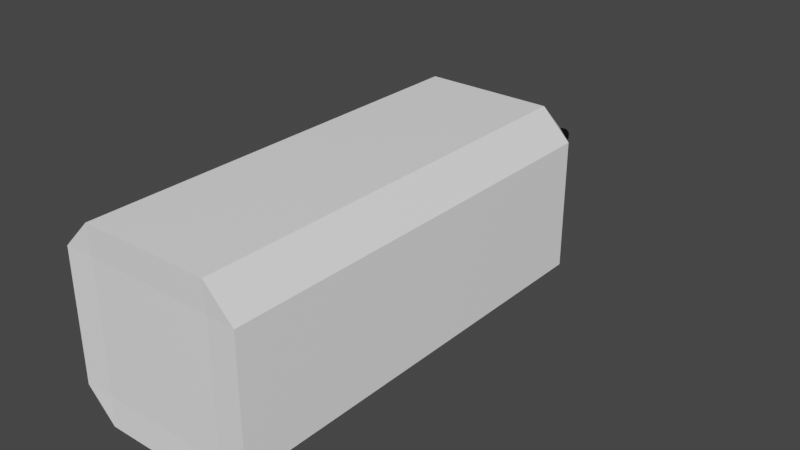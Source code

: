 # Source: Candle.blend  (saved by Blender 3.1.7; exported with 4.5.12 LTS)
import bpy
from mathutils import Matrix  # noqa: F401  (used for matrix-valued properties, if any)

bpy.ops.wm.read_factory_settings(use_empty=True)
scene = bpy.context.scene
scene.name = 'Scene'

# ---- collections
col_collection = bpy.data.collections.new('Collection'); scene.collection.children.link(col_collection)

# ---- materials (node trees are filled in below, after node groups)
mat_material = bpy.data.materials.new('Material')
mat_material.alpha_threshold = 0.0
mat_material.use_transparent_shadow = False
mat_material.line_color = (0.0, 0.0, 0.0, 1.0)
mat_x = bpy.data.materials.new('Материал')
mat_x.use_transparent_shadow = False

# ---- material node trees
mat_material.use_nodes = True; mat_material.node_tree.nodes.clear()
_N = mat_material.node_tree.nodes; _L = mat_material.node_tree.links
n0 = _N.new('ShaderNodeOutputMaterial'); n0.name = 'Material Output'; n0.location = (300, 300)
n1 = _N.new('ShaderNodeBsdfPrincipled'); n1.name = 'Principled BSDF'; n1.location = (10, 300)
n1.distribution = 'GGX'
n1.subsurface_method = 'RANDOM_WALK_SKIN'
n1.inputs[0].default_value = (1.0, 1.0, 1.0, 1.0)
n1.inputs[2].default_value = 0.4
n1.inputs[3].default_value = 1.45
n1.inputs[27].default_value = (0.0, 0.0, 0.0, 1.0)
n1.inputs[28].default_value = 1.0
_L.new(n1.outputs[0], n0.inputs[0])
n0.is_active_output = True
mat_x.use_nodes = True; mat_x.node_tree.nodes.clear()
_N = mat_x.node_tree.nodes; _L = mat_x.node_tree.links
n0 = _N.new('ShaderNodeBsdfPrincipled'); n0.name = 'Principled BSDF'; n0.location = (10, 300)
n0.distribution = 'GGX'
n0.subsurface_method = 'RANDOM_WALK_SKIN'
n0.inputs[0].default_value = (0.0, 0.0, 0.0, 1.0)
n0.inputs[3].default_value = 1.45
n0.inputs[27].default_value = (0.0, 0.0, 0.0, 1.0)
n0.inputs[28].default_value = 1.0
n1 = _N.new('ShaderNodeOutputMaterial'); n1.name = 'Material Output'; n1.location = (300, 300)
_L.new(n0.outputs[0], n1.inputs[0])
n1.is_active_output = True

# ---- world
world_world = bpy.data.worlds.new('World'); scene.world = world_world
world_world.use_nodes = True; world_world.node_tree.nodes.clear()
_N = world_world.node_tree.nodes; _L = world_world.node_tree.links
n0 = _N.new('ShaderNodeOutputWorld'); n0.name = 'World Output'; n0.location = (300, 300)
n1 = _N.new('ShaderNodeBackground'); n1.name = 'Background'; n1.location = (10, 300)
n1.inputs[0].default_value = (0.05088, 0.05088, 0.05088, 1.0)
_L.new(n1.outputs[0], n0.inputs[0])
n0.is_active_output = True
world_world.color = (0.05088, 0.05088, 0.05088)
world_world.use_sun_shadow = False
world_world.sun_shadow_jitter_overblur = 0.0

# ---- meshes
me_cube = bpy.data.meshes.new('Cube')
me_cube.from_pydata([(0.2262, 1.242, -0.3279), (0.02965, 1.476, -0.02965), (0.3279, 1.242, -0.2262), (0.2262, -0.2219, -0.2262), (0.2262, -0.2262, -0.3279), (0.3279, -0.2262, -0.2262), (0.3279, 1.242, 0.2262), (0.02965, 1.476, 0.02965), (0.2262, 1.242, 0.3279), (0.3279, -0.2262, 0.2262), (0.2262, -0.2262, 0.3279), (0.2262, -0.2219, 0.2262), (-0.2262, 1.242, -0.3279), (-0.3279, 1.242, -0.2262), (-0.02965, 1.476, -0.02965), (-0.3279, -0.2262, -0.2262), (-0.2262, -0.2262, -0.3279), (-0.2262, -0.2219, -0.2262), (-0.3279, 1.242, 0.2262), (-0.2262, 1.242, 0.3279), (-0.02965, 1.476, 0.02965), (-0.2262, -0.2219, 0.2262), (-0.2262, -0.2262, 0.3279), (-0.3279, -0.2262, 0.2262), (0.2262, 1.343, 0.2262), (-0.2262, 1.343, 0.2262), (0.2262, 1.343, -0.2262), (-0.2262, 1.343, -0.2262), (0.02965, 1.474, 0.02965), (-0.02965, 1.474, 0.02965), (0.02965, 1.474, -0.02965), (-0.02965, 1.474, -0.02965), (0.003212, 1.783, -0.01092), (0.003212, 1.77, -0.02375), (0.01603, 1.77, -0.01092), (0.0003264, 1.435, -0.01747), (0.0003264, 1.426, -0.008038), (0.009762, 1.435, -0.008038), (0.003212, 1.783, 0.01092), (0.01603, 1.77, 0.01092), (0.003212, 1.77, 0.02375), (0.0003264, 1.426, 0.008038), (0.0003264, 1.435, 0.01747), (0.009762, 1.435, 0.008038), (-0.01863, 1.783, -0.01092), (-0.03146, 1.77, -0.01092), (-0.01863, 1.77, -0.02375), (-0.01575, 1.426, -0.008038), (-0.01575, 1.435, -0.01747), (-0.02518, 1.435, -0.008038), (-0.01863, 1.783, 0.01092), (-0.01863, 1.77, 0.02375), (-0.03146, 1.77, 0.01092), (-0.01575, 1.426, 0.008038), (-0.02518, 1.435, 0.008038), (-0.01575, 1.435, 0.01747)], [], [(17, 3, 11, 21), (23, 18, 13, 15), (10, 8, 19, 22), (1, 14, 31, 30), (5, 2, 6, 9), (0, 26, 2), (3, 4, 5), (6, 24, 8), (9, 10, 11), (12, 13, 27), (15, 16, 17), (18, 19, 25), (21, 22, 23), (17, 21, 23, 15), (3, 17, 16, 4), (2, 5, 4, 0), (22, 19, 18, 23), (8, 10, 9, 6), (12, 16, 15, 13), (24, 25, 19, 8), (26, 24, 6, 2), (21, 11, 10, 22), (25, 27, 13, 18), (27, 26, 0, 12), (11, 3, 5, 9), (16, 12, 0, 4), (7, 20, 25, 24), (1, 7, 24, 26), (20, 14, 27, 25), (14, 1, 26, 27), (30, 31, 29, 28), (7, 1, 30, 28), (14, 20, 29, 31), (20, 7, 28, 29), (46, 48, 35, 33), (52, 54, 49, 45), (53, 41, 36, 47), (34, 37, 43, 39), (40, 42, 55, 51), (32, 33, 34), (35, 36, 37), (38, 39, 40), (41, 42, 43), (44, 45, 46), (47, 48, 49), (50, 51, 52), (53, 54, 55), (38, 32, 34, 39), (33, 35, 37, 34), (36, 41, 43, 37), (42, 40, 39, 43), (50, 38, 40, 51), (41, 53, 55, 42), (54, 52, 51, 55), (44, 50, 52, 45), (53, 47, 49, 54), (48, 46, 45, 49), (32, 44, 46, 33), (47, 36, 35, 48), (38, 50, 44, 32)])
me_cube.polygons.foreach_set('material_index', [0, 0, 0, 0, 0, 0, 0, 0, 0, 0, 0, 0, 0, 0, 0, 0, 0, 0, 0, 0, 0, 0, 0, 0, 0, 0, 0, 0, 0, 0, 0, 0, 0, 0, 1, 1, 1, 1, 1, 1, 1, 1, 1, 1, 1, 1, 1, 1, 1, 1, 1, 1, 1, 1, 1, 1, 1, 1, 1, 1])
_uv = me_cube.uv_layers.new(name='UVMap')
_uv.uv.foreach_set('vector', [0.1638, 0.5388, 0.3363, 0.5387, 0.3363, 0.7113, 0.1638, 0.7113, 0.3902, 0.03875, 0.6098, 0.03875, 0.6098, 0.2113, 0.3902, 0.2112, 0.3902, 0.7887, 0.6098, 0.7888, 0.6098, 0.9613, 0.3902, 0.9612, 0.7253, 0.6003, 0.7747, 0.6003, 0.7747, 0.6003, 0.7253, 0.6003, 0.3902, 0.5387, 0.6098, 0.5388, 0.6098, 0.7113, 0.3902, 0.7112, 0.6098, 0.4613, 0.625, 0.4613, 0.6098, 0.5, 0.3363, 0.5387, 0.3363, 0.5, 0.375, 0.5387, 0.6098, 0.7113, 0.625, 0.7113, 0.6098, 0.75, 0.3902, 0.75, 0.375, 0.7887, 0.375, 0.7887, 0.6098, 0.25, 0.625, 0.2113, 0.625, 0.2113, 0.3902, 0.2112, 0.3902, 0.25, 0.375, 0.2113, 0.6098, 0.03875, 0.6098, 0.0, 0.625, 0.03875, 0.1638, 0.7113, 0.1637, 0.75, 0.125, 0.7113, 0.1638, 0.5388, 0.1638, 0.7113, 0.125, 0.7113, 0.125, 0.5387, 0.3363, 0.5387, 0.1638, 0.5388, 0.1637, 0.5, 0.3363, 0.5, 0.6098, 0.5388, 0.3902, 0.5387, 0.3902, 0.4612, 0.6098, 0.4613, 0.3902, 0.0, 0.6098, 0.0, 0.6098, 0.03875, 0.3902, 0.03875, 0.6098, 0.7888, 0.3902, 0.7887, 0.3902, 0.7112, 0.6098, 0.7113, 0.6098, 0.2888, 0.3902, 0.2887, 0.3902, 0.2112, 0.6098, 0.2113, 0.625, 0.7888, 0.625, 0.9613, 0.6098, 0.9613, 0.6098, 0.7888, 0.6638, 0.5388, 0.6638, 0.7113, 0.6098, 0.7113, 0.6098, 0.5388, 0.1638, 0.7113, 0.3363, 0.7113, 0.3363, 0.75, 0.1637, 0.75, 0.625, 0.03875, 0.625, 0.2113, 0.6098, 0.2113, 0.6098, 0.03875, 0.625, 0.2887, 0.625, 0.4613, 0.6098, 0.4613, 0.6098, 0.2888, 0.3363, 0.7113, 0.3363, 0.5387, 0.3902, 0.5387, 0.3902, 0.7112, 0.3902, 0.2887, 0.6098, 0.2888, 0.6098, 0.4613, 0.3902, 0.4612, 0.7253, 0.6497, 0.7747, 0.6497, 0.8362, 0.7113, 0.6638, 0.7113, 0.7253, 0.6003, 0.7253, 0.6497, 0.6638, 0.7113, 0.6638, 0.5388, 0.7747, 0.6497, 0.7747, 0.6003, 0.8363, 0.5387, 0.8362, 0.7113, 0.7747, 0.6003, 0.7253, 0.6003, 0.6638, 0.5388, 0.8363, 0.5387, 0.7253, 0.6003, 0.7747, 0.6003, 0.7747, 0.6497, 0.7253, 0.6497, 0.7253, 0.6497, 0.7253, 0.6003, 0.7253, 0.6003, 0.7253, 0.6497, 0.7747, 0.6003, 0.7747, 0.6497, 0.7747, 0.6497, 0.7747, 0.6003, 0.7747, 0.6497, 0.7253, 0.6497, 0.7253, 0.6497, 0.7747, 0.6497, 0.0, 0.0, 0.0, 0.0, 0.0, 0.0, 0.0, 0.0, 0.0, 0.0, 0.0, 0.0, 0.0, 0.0, 0.0, 0.0, 0.0, 0.0, 0.0, 0.0, 0.0, 0.0, 0.0, 0.0, 0.0, 0.0, 0.0, 0.0, 0.0, 0.0, 0.0, 0.0, 0.0, 0.0, 0.0, 0.0, 0.0, 0.0, 0.0, 0.0, 0.0, 0.0, 0.0, 0.0, 0.0, 0.0, 0.0, 0.0, 0.0, 0.0, 0.0, 0.0, 0.0, 0.0, 0.0, 0.0, 0.0, 0.0, 0.0, 0.0, 0.0, 0.0, 0.0, 0.0, 0.0, 0.0, 0.0, 0.0, 0.0, 0.0, 0.0, 0.0, 0.0, 0.0, 0.0, 0.0, 0.0, 0.0, 0.0, 0.0, 0.0, 0.0, 0.0, 0.0, 0.0, 0.0, 0.0, 0.0, 0.0, 0.0, 0.0, 0.0, 0.0, 0.0, 0.0, 0.0, 0.0, 0.0, 0.0, 0.0, 0.0, 0.0, 0.0, 0.0, 0.0, 0.0, 0.0, 0.0, 0.0, 0.0, 0.0, 0.0, 0.0, 0.0, 0.0, 0.0, 0.0, 0.0, 0.0, 0.0, 0.0, 0.0, 0.0, 0.0, 0.0, 0.0, 0.0, 0.0, 0.0, 0.0, 0.0, 0.0, 0.0, 0.0, 0.0, 0.0, 0.0, 0.0, 0.0, 0.0, 0.0, 0.0, 0.0, 0.0, 0.0, 0.0, 0.0, 0.0, 0.0, 0.0, 0.0, 0.0, 0.0, 0.0, 0.0, 0.0, 0.0, 0.0, 0.0, 0.0, 0.0, 0.0, 0.0, 0.0, 0.0, 0.0, 0.0, 0.0, 0.0, 0.0, 0.0, 0.0, 0.0, 0.0, 0.0, 0.0, 0.0, 0.0, 0.0, 0.0, 0.0, 0.0, 0.0, 0.0, 0.0, 0.0, 0.0, 0.0, 0.0, 0.0, 0.0, 0.0])
_uv.active_render = True
_uv = me_cube.uv_layers.new(name='UVКарта')
_uv.uv.foreach_set('vector', [0.0, 0.0, 0.0, 0.0, 0.0, 0.0, 0.0, 0.0, 0.0, 0.0, 0.0, 0.0, 0.0, 0.0, 0.0, 0.0, 0.0, 0.0, 0.0, 0.0, 0.0, 0.0, 0.0, 0.0, 0.0, 0.0, 0.0, 0.0, 0.0, 0.0, 0.0, 0.0, 0.0, 0.0, 0.0, 0.0, 0.0, 0.0, 0.0, 0.0, 0.0, 0.0, 0.0, 0.0, 0.0, 0.0, 0.0, 0.0, 0.0, 0.0, 0.0, 0.0, 0.0, 0.0, 0.0, 0.0, 0.0, 0.0, 0.0, 0.0, 0.0, 0.0, 0.0, 0.0, 0.0, 0.0, 0.0, 0.0, 0.0, 0.0, 0.0, 0.0, 0.0, 0.0, 0.0, 0.0, 0.0, 0.0, 0.0, 0.0, 0.0, 0.0, 0.0, 0.0, 0.0, 0.0, 0.0, 0.0, 0.0, 0.0, 0.0, 0.0, 0.0, 0.0, 0.0, 0.0, 0.0, 0.0, 0.0, 0.0, 0.0, 0.0, 0.0, 0.0, 0.0, 0.0, 0.0, 0.0, 0.0, 0.0, 0.0, 0.0, 0.0, 0.0, 0.0, 0.0, 0.0, 0.0, 0.0, 0.0, 0.0, 0.0, 0.0, 0.0, 0.0, 0.0, 0.0, 0.0, 0.0, 0.0, 0.0, 0.0, 0.0, 0.0, 0.0, 0.0, 0.0, 0.0, 0.0, 0.0, 0.0, 0.0, 0.0, 0.0, 0.0, 0.0, 0.0, 0.0, 0.0, 0.0, 0.0, 0.0, 0.0, 0.0, 0.0, 0.0, 0.0, 0.0, 0.0, 0.0, 0.0, 0.0, 0.0, 0.0, 0.0, 0.0, 0.0, 0.0, 0.0, 0.0, 0.0, 0.0, 0.0, 0.0, 0.0, 0.0, 0.0, 0.0, 0.0, 0.0, 0.0, 0.0, 0.0, 0.0, 0.0, 0.0, 0.0, 0.0, 0.0, 0.0, 0.0, 0.0, 0.0, 0.0, 0.0, 0.0, 0.0, 0.0, 0.0, 0.0, 0.0, 0.0, 0.0, 0.0, 0.0, 0.0, 0.0, 0.0, 0.0, 0.0, 0.0, 0.0, 0.0, 0.0, 0.0, 0.0, 0.0, 0.0, 0.0, 0.0, 0.0, 0.0, 0.0, 0.0, 0.0, 0.0, 0.0, 0.0, 0.0, 0.0, 0.0, 0.0, 0.0, 0.0, 0.0, 0.0, 0.0, 0.0, 0.0, 0.0, 0.0, 0.0, 0.0, 0.0, 0.0, 0.0, 0.0, 0.0, 0.0, 0.0, 0.0, 0.0, 0.0, 0.0, 0.0, 0.0, 0.3966, 0.8175, 0.6034, 0.8175, 0.6034, 0.9325, 0.3966, 0.9325, 0.3966, 0.5675, 0.6034, 0.5675, 0.6034, 0.6825, 0.3966, 0.6825, 0.6925, 0.5675, 0.8075, 0.5675, 0.8075, 0.6825, 0.6925, 0.6825, 0.3966, 0.0675, 0.6034, 0.0675, 0.6034, 0.1825, 0.3966, 0.1825, 0.3966, 0.3175, 0.6034, 0.3175, 0.6034, 0.4325, 0.3966, 0.4325, 0.1925, 0.6825, 0.1925, 0.75, 0.125, 0.6825, 0.6034, 0.9325, 0.625, 0.9325, 0.6034, 1.0, 0.1925, 0.5675, 0.125, 0.5675, 0.1925, 0.5, 0.625, 0.3175, 0.625, 0.3175, 0.6034, 0.25, 0.3075, 0.6825, 0.375, 0.6825, 0.3075, 0.75, 0.625, 0.8175, 0.625, 0.8175, 0.6034, 0.75, 0.3075, 0.5675, 0.3075, 0.5, 0.375, 0.5675, 0.625, 0.5675, 0.625, 0.5675, 0.6034, 0.5, 0.1925, 0.5675, 0.1925, 0.6825, 0.125, 0.6825, 0.125, 0.5675, 0.3966, 0.0, 0.6034, 0.0, 0.6034, 0.0675, 0.3966, 0.0675, 0.625, 0.0675, 0.625, 0.1825, 0.6034, 0.1825, 0.6034, 0.0675, 0.6034, 0.3175, 0.3966, 0.3175, 0.3966, 0.1825, 0.6034, 0.1825, 0.3075, 0.5675, 0.1925, 0.5675, 0.1925, 0.5, 0.3075, 0.5, 0.625, 0.3175, 0.625, 0.4325, 0.6034, 0.4325, 0.6034, 0.3175, 0.6034, 0.5675, 0.3966, 0.5675, 0.3966, 0.4325, 0.6034, 0.4325, 0.3075, 0.6825, 0.3075, 0.5675, 0.3966, 0.5675, 0.3966, 0.6825, 0.6925, 0.5675, 0.6925, 0.6825, 0.6034, 0.6825, 0.6034, 0.5675, 0.6034, 0.8175, 0.3966, 0.8175, 0.3966, 0.6825, 0.6034, 0.6825, 0.1925, 0.6825, 0.3075, 0.6825, 0.3075, 0.75, 0.1925, 0.75, 0.625, 0.8175, 0.625, 0.9325, 0.6034, 0.9325, 0.6034, 0.8175, 0.1925, 0.5675, 0.3075, 0.5675, 0.3075, 0.6825, 0.1925, 0.6825])
me_cube.materials.append(mat_material)
me_cube.materials.append(mat_x)
me_cube.materials.append(None)
me_cube.use_remesh_preserve_volume = False
me_cube.use_remesh_preserve_attributes = False
me_cube.use_mirror_vertex_groups = False
me_cube.update()

# ---- objects
ob_cube = bpy.data.objects.new('Cube', me_cube)

# ---- transforms, parenting, visibility, modifiers, constraints
ob_cube.location = (0.0, 0.0, 0.0)
ob_cube.lock_rotations_4d = False
ob_cube.empty_display_type = 'ARROWS'
ob_cube.lineart.crease_threshold = 0.0

# ---- collection membership
col_collection.objects.link(ob_cube)

# ---- scene / render settings (as saved in the file)
scene.frame_start = 1; scene.frame_end = 250; scene.frame_set(1)
scene.render.engine = 'BLENDER_EEVEE_NEXT'
scene.cycles.sampling_pattern = 'TABULATED_SOBOL'
scene.cycles.use_light_tree = False
scene.view_settings.view_transform = 'Filmic'
bpy.context.view_layer.update()

# ---- added for rendering (the .blend has no active camera and no usable light): camera, sun
cam_auto = bpy.data.cameras.new('AutoCamera')
cam_auto.lens = 50.0
cam_auto.sensor_width = 36.0
cam_auto.clip_end = 1000.0
ob_auto_camera = bpy.data.objects.new('AutoCamera', cam_auto)
scene.collection.objects.link(ob_auto_camera)
ob_auto_camera.location = (2.04707, -1.67835, 1.63765)
ob_auto_camera.rotation_euler = (1.09748, -7.21219e-08, 0.694738)
scene.camera = ob_auto_camera
light_auto_sun = bpy.data.lights.new('AutoSun', 'SUN')
light_auto_sun.energy = 3.0
light_auto_sun.angle = 0.0523599
ob_auto_sun = bpy.data.objects.new('AutoSun', light_auto_sun)
scene.collection.objects.link(ob_auto_sun)
ob_auto_sun.rotation_euler = (0.872665, 0.174533, 0.523599)
bpy.context.view_layer.update()
